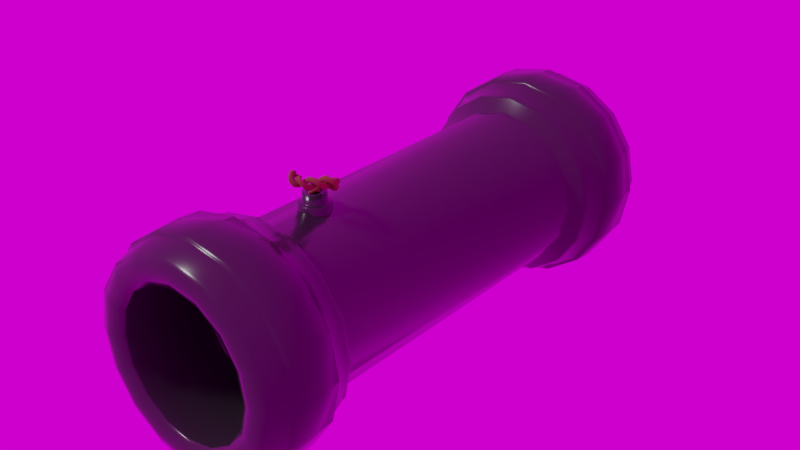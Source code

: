 # Source: Cannon.blend  (saved by Blender 2.79.0; exported with 4.5.12 LTS)
import bpy
from mathutils import Matrix  # noqa: F401  (used for matrix-valued properties, if any)

bpy.ops.wm.read_factory_settings(use_empty=True)
scene = bpy.context.scene
scene.name = 'Scene'

# ---- collections
col_collection_1 = bpy.data.collections.new('Collection 1'); scene.collection.children.link(col_collection_1)

# ---- images (referenced by path relative to the original .blend; pixels are not part of the script)
import os
ASSET_DIR = os.environ.get("B2B_ASSET_DIR", "")  # directory of the original .blend (textures are referenced by path, not embedded)
HERE = os.path.dirname(os.path.abspath(__file__))  # packed textures are extracted next to this script under _unpacked/

def load_image(name, relpath, width, height, colorspace="sRGB"):
    """Load a texture the original file referenced (path relative to the .blend, or extracted next to this script)."""
    p = next((c for c in (os.path.join(HERE, relpath), os.path.join(ASSET_DIR, relpath)) if relpath and os.path.exists(c)), "")
    if p:
        img = bpy.data.images.load(p, check_existing=True)
        img.name = name
    else:  # same state as the original file: an image datablock whose file is absent (Cycles renders it pink)
        img = bpy.data.images.new(name, width, height)
        img.source = "FILE"
        img.filepath = "//" + (relpath or name)
    img.colorspace_settings.name = colorspace
    return img
img_texturescom_pano011_exr = load_image('TexturesCom_Pano011.exr', 'TexturesCom_Pano011.exr', 1024, 1024, 'Linear Rec.709')

# ---- materials (node trees are filled in below, after node groups)
mat_wick = bpy.data.materials.new('Wick')
mat_wick.alpha_threshold = 0.0
mat_wick.roughness = 0.5
mat_cannon_metal = bpy.data.materials.new('Cannon metal')
mat_cannon_metal.alpha_threshold = 0.0
mat_cannon_metal.roughness = 0.5

# ---- material node trees
mat_wick.use_nodes = True; mat_wick.node_tree.nodes.clear()
_N = mat_wick.node_tree.nodes; _L = mat_wick.node_tree.links
n0 = _N.new('ShaderNodeOutputMaterial'); n0.name = 'Material Output'; n0.location = (300, 300)
n1 = _N.new('ShaderNodeBsdfPrincipled'); n1.name = 'Principled BSDF'; n1.location = (10, 300)
n1.width = 150
n1.subsurface_method = 'BURLEY'
n1.inputs[0].default_value = (0.2001, 0.08668, 0.02629, 1.0)
n1.inputs[2].default_value = 0.8
n1.inputs[3].default_value = 1.45
n1.inputs[9].default_value = (1.0, 1.0, 1.0)
_L.new(n1.outputs[0], n0.inputs[0])
n0.is_active_output = True
mat_cannon_metal.use_nodes = True; mat_cannon_metal.node_tree.nodes.clear()
_N = mat_cannon_metal.node_tree.nodes; _L = mat_cannon_metal.node_tree.links
n0 = _N.new('ShaderNodeOutputMaterial'); n0.name = 'Material Output'; n0.location = (300, 300)
n1 = _N.new('ShaderNodeBsdfPrincipled'); n1.name = 'Principled BSDF'; n1.location = (10, 300)
n1.width = 150
n1.subsurface_method = 'BURLEY'
n1.inputs[0].default_value = (0.0272, 0.0272, 0.0272, 1.0)
n1.inputs[2].default_value = 0.2
n1.inputs[3].default_value = 1.45
n1.inputs[9].default_value = (1.0, 1.0, 1.0)
_L.new(n1.outputs[0], n0.inputs[0])
n0.is_active_output = True

# ---- world
world_world = bpy.data.worlds.new('World'); scene.world = world_world
world_world.use_nodes = True; world_world.node_tree.nodes.clear()
_N = world_world.node_tree.nodes; _L = world_world.node_tree.links
n0 = _N.new('ShaderNodeOutputWorld'); n0.name = 'World Output'; n0.location = (300, 300)
n1 = _N.new('ShaderNodeBackground'); n1.name = 'Background'; n1.location = (10, 300)
n2 = _N.new('ShaderNodeTexEnvironment'); n2.name = 'Environment Texture'; n2.location = (-180, 300)
n2.width = 140
n2.image = img_texturescom_pano011_exr
_L.new(n1.outputs[0], n0.inputs[0])
_L.new(n2.outputs[0], n1.inputs[0])
n0.is_active_output = True
world_world.color = (0.05088, 0.05088, 0.05088)
world_world.use_sun_shadow = False
world_world.sun_shadow_jitter_overblur = 0.0
world_world.cycles.sampling_method = 'MANUAL'

# ---- lights
light_sun = bpy.data.lights.new('Sun', 'SUN')
light_sun.transmission_factor = 0.0
light_sun.angle = 0.1993
light_sun.energy = 1.0
light_sun.shadow_buffer_clip_start = 0.5
light_sun.shadow_soft_size = 0.1
light_sun.shadow_cascade_max_distance = 1000.0

# ---- meshes
me_cylinder_005 = bpy.data.meshes.new('Cylinder.005')
me_cylinder_005.from_pydata([(-0.1258, 2.099, -1.0), (0.2569, 2.023, -1.0), (0.5813, 1.806, -1.0), (0.7981, 1.482, -1.0), (0.8742, 1.099, -1.0), (0.7981, 0.7165, -1.0), (0.5813, 0.3921, -1.0), (0.2569, 0.1753, -1.0), (-0.1258, 0.09922, -1.0), (-0.5084, 0.1753, -1.0), (-0.8329, 0.3921, -1.0), (-1.05, 0.7165, -1.0), (-1.126, 1.099, -1.0), (-1.05, 1.482, -1.0), (-0.8329, 1.806, -1.0), (-0.5084, 2.023, -1.0)], [], [(0, 1, 2, 3, 4, 5, 6, 7, 8, 9, 10, 11, 12, 13, 14, 15)])
me_cylinder_005.polygons.foreach_set('use_smooth', [True] * 1)
me_cylinder_005.materials.append(mat_wick)
me_cylinder_005.use_remesh_preserve_volume = False
me_cylinder_005.use_remesh_preserve_attributes = False
me_cylinder_005.use_mirror_vertex_groups = False
me_cylinder_005.update()
me_cylinder_002 = bpy.data.meshes.new('Cylinder.002')
me_cylinder_002.from_pydata([(-0.1258, 2.099, -1.0), (0.2569, 2.023, -1.0), (0.5813, 1.806, -1.0), (0.7981, 1.482, -1.0), (0.8742, 1.099, -1.0), (0.7981, 0.7165, -1.0), (0.5813, 0.3921, -1.0), (0.2569, 0.1753, -1.0), (-0.1258, 0.09922, -1.0), (-0.5084, 0.1753, -1.0), (-0.8329, 0.3921, -1.0), (-1.05, 0.7165, -1.0), (-1.126, 1.099, -1.0), (-1.05, 1.482, -1.0), (-0.8329, 1.806, -1.0), (-0.5084, 2.023, -1.0)], [], [(0, 1, 2, 3, 4, 5, 6, 7, 8, 9, 10, 11, 12, 13, 14, 15)])
me_cylinder_002.polygons.foreach_set('use_smooth', [True] * 1)
me_cylinder_002.materials.append(mat_wick)
me_cylinder_002.use_remesh_preserve_volume = False
me_cylinder_002.use_remesh_preserve_attributes = False
me_cylinder_002.use_mirror_vertex_groups = False
me_cylinder_002.update()
me_cylinder = bpy.data.meshes.new('Cylinder')
me_cylinder.from_pydata([(1.533e-08, 0.9975, -1.368), (0.3817, 0.9216, -1.368), (0.7053, 0.7053, -1.368), (0.9216, 0.3817, -1.368), (0.9975, 1.63e-07, -1.368), (0.9216, -0.3817, -1.368), (0.7053, -0.7053, -1.368), (0.3817, -0.9216, -1.368), (-3.129e-07, -0.9975, -1.368), (-0.3817, -0.9216, -1.368), (-0.7053, -0.7053, -1.368), (-0.9216, -0.3817, -1.368), (-0.9975, 1.073e-06, -1.368), (-0.9216, 0.3817, -1.368), (-0.7053, 0.7053, -1.368), (-0.3817, 0.9216, -1.368), (-0.3827, -0.9239, -2.028), (-3.108e-07, -1.0, -2.028), (0.3827, -0.9239, -2.028), (1.5e-08, 1.0, -2.028), (0.3827, 0.9239, -2.028), (0.7071, 0.7071, -2.028), (0.9239, 0.3827, -2.028), (1.0, 1.791e-07, -2.028), (0.9239, -0.3827, -2.028), (0.7071, -0.7071, -2.028), (-0.7071, -0.7071, -2.028), (-0.9239, -0.3827, -2.028), (-1.0, 1.088e-06, -2.028), (-0.9239, 0.3827, -2.028), (-0.7071, 0.7071, -2.028), (-0.3827, 0.9239, -2.028), (0.7902, 0.7902, -1.698), (-0.4277, -1.032, -1.698), (-0.4277, 1.032, -1.698), (0.4277, 1.032, -1.698), (-3.625e-07, -1.118, -1.698), (-0.7902, 0.7902, -1.698), (1.606e-09, 1.118, -1.698), (0.4277, -1.032, -1.698), (-1.032, 0.4277, -1.698), (0.7902, -0.7902, -1.698), (-1.118, 1.142e-06, -1.698), (-0.7902, -0.7902, -1.698), (1.032, 0.4277, -1.698), (-1.032, -0.4277, -1.698), (1.118, 1.474e-07, -1.698), (1.032, -0.4277, -1.698), (0.7786, 0.7786, -1.529), (-0.4213, -1.017, -1.529), (-0.4213, 1.017, -1.529), (-0.4213, -1.017, -1.867), (0.4213, 1.017, -1.529), (-3.557e-07, -1.101, -1.529), (-0.7785, 0.7786, -1.529), (-3.557e-07, -1.101, -1.867), (0.4213, -1.017, -1.867), (3.015e-09, 1.101, -1.529), (0.4213, -1.017, -1.529), (-1.017, 0.4213, -1.529), (0.7786, -0.7786, -1.867), (1.017, -0.4213, -1.867), (1.101, 1.49e-07, -1.867), (0.7786, -0.7786, -1.529), (-1.101, 1.126e-06, -1.529), (1.017, 0.4213, -1.867), (1.017, 0.4213, -1.529), (1.101, 1.464e-07, -1.529), (1.017, -0.4213, -1.529), (-0.7786, -0.7785, -1.529), (-1.017, -0.4213, -1.529), (0.7786, 0.7786, -1.867), (-0.4213, 1.017, -1.867), (0.4213, 1.017, -1.867), (-0.7785, 0.7786, -1.867), (0.0, 1.101, -1.867), (-1.017, 0.4213, -1.867), (-0.7786, -0.7785, -1.867), (-1.017, -0.4213, -1.867), (-1.101, 1.132e-06, -1.867), (0.9303, 1.937e-07, -2.053), (0.7897, 2.384e-07, -2.053), (0.86, 2.235e-07, -2.067), (0.7296, -0.3022, -2.053), (0.8595, -0.356, -2.053), (0.7945, -0.3291, -2.067), (-0.356, -0.8595, -2.053), (-0.3022, -0.7296, -2.053), (-0.3291, -0.7945, -2.067), (-0.5584, -0.5584, -2.053), (-0.6578, -0.6578, -2.053), (-0.6081, -0.6081, -2.067), (-0.8595, 0.356, -2.053), (-0.7296, 0.3022, -2.053), (-0.7945, 0.3291, -2.067), (-0.5584, 0.5584, -2.053), (-0.6578, 0.6578, -2.053), (-0.6081, 0.6081, -2.067), (0.0, 0.9303, -2.053), (2.98e-08, 0.7897, -2.053), (1.49e-08, 0.86, -2.067), (0.3022, 0.7296, -2.053), (0.356, 0.8595, -2.053), (0.3291, 0.7945, -2.067), (0.5584, -0.5584, -2.053), (0.6578, -0.6578, -2.053), (0.6081, -0.6081, -2.067), (-0.7296, -0.3022, -2.053), (-0.8595, -0.356, -2.053), (-0.7945, -0.3291, -2.067), (-0.3022, 0.7296, -2.053), (-0.356, 0.8595, -2.053), (-0.3291, 0.7945, -2.067), (0.5584, 0.5584, -2.053), (0.6578, 0.6578, -2.053), (0.6081, 0.6081, -2.067), (0.3022, -0.7296, -2.053), (0.356, -0.8595, -2.053), (0.3291, -0.7945, -2.067), (-0.7897, 9.537e-07, -2.053), (-0.9303, 1.028e-06, -2.053), (-0.86, 9.984e-07, -2.067), (0.7296, 0.3022, -2.053), (0.8595, 0.356, -2.053), (0.7945, 0.3291, -2.067), (-2.384e-07, -0.7897, -2.053), (-2.831e-07, -0.9303, -2.053), (-2.682e-07, -0.86, -2.067), (1.967e-08, 0.8075, -1.316), (2.071e-08, 0.8053, -1.331), (0.3082, 0.744, -1.331), (0.309, 0.7461, -1.316), (0.5695, 0.5695, -1.331), (0.571, 0.571, -1.316), (0.744, 0.3082, -1.331), (0.7461, 0.309, -1.316), (0.8053, 1.851e-07, -1.331), (0.8075, 1.796e-07, -1.316), (0.744, -0.3082, -1.331), (0.7461, -0.309, -1.316), (0.5695, -0.5695, -1.331), (0.571, -0.571, -1.316), (0.3082, -0.744, -1.331), (0.309, -0.7461, -1.316), (-2.384e-07, -0.8053, -1.331), (-2.384e-07, -0.8075, -1.316), (-0.3082, -0.744, -1.331), (-0.309, -0.7461, -1.316), (-0.5695, -0.5695, -1.331), (-0.571, -0.571, -1.316), (-0.744, -0.3082, -1.331), (-0.7461, -0.309, -1.316), (-0.8053, 9.239e-07, -1.331), (-0.8075, 8.941e-07, -1.316), (-0.744, 0.3082, -1.331), (-0.7461, 0.309, -1.316), (-0.5695, 0.5695, -1.331), (-0.571, 0.571, -1.316), (-0.3082, 0.744, -1.331), (-0.309, 0.7461, -1.316), (4.145e-08, 0.72, -1.379), (2.98e-08, 0.7301, -1.365), (0.2755, 0.6652, -1.379), (0.2794, 0.6745, -1.365), (0.5091, 0.5091, -1.379), (0.5162, 0.5162, -1.365), (0.6652, 0.2755, -1.379), (0.6745, 0.2794, -1.365), (0.72, 2.505e-07, -1.379), (0.7301, 2.436e-07, -1.365), (0.6652, -0.2755, -1.379), (0.6745, -0.2794, -1.365), (0.5091, -0.5091, -1.379), (0.5162, -0.5162, -1.365), (0.2755, -0.6652, -1.379), (0.2794, -0.6745, -1.365), (-1.937e-07, -0.72, -1.379), (-1.937e-07, -0.7301, -1.365), (-0.2755, -0.6652, -1.379), (-0.2794, -0.6745, -1.365), (-0.5091, -0.5091, -1.379), (-0.5162, -0.5162, -1.365), (-0.6652, -0.2755, -1.379), (-0.6745, -0.2794, -1.365), (-0.72, 8.941e-07, -1.379), (-0.7301, 8.941e-07, -1.365), (-0.6652, 0.2755, -1.379), (-0.6745, 0.2794, -1.365), (-0.5091, 0.5091, -1.379), (-0.5162, 0.5162, -1.365), (-0.2755, 0.6652, -1.379), (-0.2794, 0.6745, -1.365), (-0.6745, -0.2794, -2.031), (-0.6652, -0.2755, -2.017), (-0.5162, -0.5162, -2.031), (-0.5091, -0.5091, -2.017), (-0.2794, -0.6745, -2.031), (-0.2755, -0.6652, -2.017), (-1.974e-07, -0.7301, -2.031), (-1.932e-07, -0.72, -2.017), (0.2794, -0.6745, -2.031), (0.2755, -0.6652, -2.017), (0.5162, -0.5162, -2.031), (0.5091, -0.5091, -2.017), (0.6745, -0.2794, -2.031), (0.6652, -0.2755, -2.017), (4.145e-08, 0.72, -2.017), (4.05e-08, 0.7301, -2.031), (0.2794, 0.6745, -2.031), (0.2755, 0.6652, -2.017), (0.5162, 0.5162, -2.031), (0.5091, 0.5091, -2.017), (0.6745, 0.2794, -2.031), (0.6652, 0.2755, -2.017), (0.7301, 2.637e-07, -2.031), (0.72, 2.666e-07, -2.017), (-0.7301, 9.239e-07, -2.031), (-0.72, 9.09e-07, -2.017), (-0.6745, 0.2794, -2.031), (-0.6652, 0.2755, -2.017), (-0.5162, 0.5162, -2.031), (-0.5091, 0.5091, -2.017), (-0.2794, 0.6745, -2.031), (-0.2755, 0.6652, -2.017), (4.464e-09, 0.9901, -1.335), (2.711e-09, 0.9772, -1.322), (0.374, 0.9028, -1.322), (0.3789, 0.9147, -1.335), (0.691, 0.691, -1.322), (0.7001, 0.7001, -1.335), (0.9028, 0.374, -1.322), (0.9147, 0.3789, -1.335), (0.9772, 1.221e-07, -1.322), (0.9901, 1.281e-07, -1.335), (0.9028, -0.374, -1.322), (0.9147, -0.3789, -1.335), (0.691, -0.691, -1.322), (0.7001, -0.7001, -1.335), (0.374, -0.9028, -1.322), (0.3789, -0.9147, -1.335), (-3.129e-07, -0.9772, -1.322), (-3.129e-07, -0.9901, -1.335), (-0.374, -0.9028, -1.322), (-0.3789, -0.9147, -1.335), (-0.691, -0.691, -1.322), (-0.7001, -0.7001, -1.335), (-0.9028, -0.374, -1.322), (-0.9147, -0.3789, -1.335), (-0.9772, 9.984e-07, -1.322), (-0.9901, 1.013e-06, -1.335), (-0.9147, 0.3789, -1.335), (-0.9028, 0.374, -1.322), (-0.691, 0.691, -1.322), (-0.7001, 0.7001, -1.335), (-0.374, 0.9028, -1.322), (-0.3789, 0.9147, -1.335), (1.401e-08, 0.8485, -1.264), (1.472e-08, 0.8385, -1.248), (0.3209, 0.7747, -1.248), (0.3247, 0.7839, -1.264), (0.5929, 0.5929, -1.248), (0.6, 0.6, -1.264), (0.7747, 0.3209, -1.248), (0.7839, 0.3247, -1.264), (0.8485, 1.533e-07, -1.264), (0.8385, 1.49e-07, -1.248), (0.7747, -0.3209, -1.248), (0.7839, -0.3247, -1.264), (0.5929, -0.5929, -1.248), (0.6, -0.6, -1.264), (0.3209, -0.7747, -1.248), (0.3247, -0.7839, -1.264), (-2.533e-07, -0.8385, -1.248), (-2.682e-07, -0.8485, -1.264), (-0.3209, -0.7747, -1.248), (-0.3247, -0.7839, -1.264), (-0.5929, -0.5929, -1.248), (-0.6, -0.6, -1.264), (-0.7747, -0.3209, -1.248), (-0.7839, -0.3247, -1.264), (-0.8385, 9.239e-07, -1.248), (-0.8485, 9.09e-07, -1.264), (-0.7747, 0.3209, -1.248), (-0.7839, 0.3247, -1.264), (-0.5929, 0.5929, -1.248), (-0.6, 0.6, -1.264), (-0.3209, 0.7747, -1.248), (-0.3247, 0.7839, -1.264), (0.7506, 0.7506, -1.507), (0.7576, 0.7576, -1.517), (-0.4062, -0.9807, -1.507), (-0.41, -0.9898, -1.517), (-0.4062, 0.9807, -1.507), (-0.41, 0.9898, -1.517), (0.4062, 0.9807, -1.507), (0.41, 0.9898, -1.517), (-3.397e-07, -1.061, -1.507), (-3.439e-07, -1.071, -1.517), (-0.7506, 0.7506, -1.507), (-0.7576, 0.7576, -1.517), (5.246e-09, 1.071, -1.517), (6.193e-09, 1.061, -1.507), (0.4062, -0.9807, -1.507), (0.41, -0.9898, -1.517), (-0.9807, 0.4062, -1.507), (-0.9898, 0.41, -1.517), (0.7506, -0.7506, -1.507), (0.7576, -0.7576, -1.517), (-1.061, 1.098e-06, -1.507), (-1.071, 1.105e-06, -1.517), (0.9807, 0.4062, -1.507), (0.9898, 0.41, -1.517), (1.061, 1.533e-07, -1.507), (1.071, 1.516e-07, -1.517), (0.9807, -0.4062, -1.507), (0.9898, -0.41, -1.517), (-0.7506, -0.7506, -1.507), (-0.7576, -0.7576, -1.517), (-0.9807, -0.4062, -1.507), (-0.9898, -0.41, -1.517), (-0.4104, -0.9908, -1.879), (-0.406, -0.9803, -1.89), (-3.443e-07, -1.072, -1.879), (-3.395e-07, -1.061, -1.89), (0.4104, -0.9908, -1.879), (0.406, -0.9803, -1.89), (0.7583, -0.7583, -1.879), (0.7503, -0.7503, -1.89), (0.9908, -0.4104, -1.879), (0.9803, -0.406, -1.89), (1.072, 1.639e-07, -1.879), (1.061, 1.639e-07, -1.89), (0.9908, 0.4104, -1.879), (0.9803, 0.406, -1.89), (0.7583, 0.7583, -1.879), (0.7503, 0.7503, -1.89), (-0.4104, 0.9908, -1.879), (-0.406, 0.9803, -1.89), (0.4104, 0.9908, -1.879), (0.406, 0.9803, -1.89), (-0.7583, 0.7583, -1.879), (-0.7503, 0.7503, -1.89), (-1.49e-08, 1.072, -1.879), (-1.49e-08, 1.061, -1.89), (-0.9908, 0.4104, -1.879), (-0.9803, 0.406, -1.89), (-0.7583, -0.7583, -1.879), (-0.7503, -0.7503, -1.89), (-0.9908, -0.4104, -1.879), (-0.9803, -0.406, -1.89), (-1.061, 1.118e-06, -1.89), (-1.072, 1.115e-06, -1.879), (-0.309, 0.7461, 1.316), (1.967e-08, 0.8075, 1.316), (-0.571, 0.571, 1.316), (-0.7461, 0.309, 1.316), (-0.8075, 8.984e-07, 1.316), (-0.7461, -0.309, 1.316), (-0.571, -0.571, 1.316), (-0.309, -0.7461, 1.316), (-2.435e-07, -0.8075, 1.316), (0.309, -0.7461, 1.316), (0.571, -0.571, 1.316), (0.7461, -0.309, 1.316), (0.8075, 1.937e-07, 1.316), (0.7461, 0.309, 1.316), (0.571, 0.571, 1.316), (0.309, 0.7461, 1.316), (1.533e-08, 0.9975, 1.368), (0.3817, 0.9216, 1.368), (0.7053, 0.7053, 1.368), (0.9216, 0.3817, 1.368), (0.9975, 1.63e-07, 1.368), (0.9216, -0.3817, 1.368), (0.7053, -0.7053, 1.368), (0.3817, -0.9216, 1.368), (-3.129e-07, -0.9975, 1.368), (-0.3817, -0.9216, 1.368), (-0.7053, -0.7053, 1.368), (-0.9216, -0.3817, 1.368), (-0.9975, 1.073e-06, 1.368), (-0.9216, 0.3817, 1.368), (-0.7053, 0.7053, 1.368), (-0.3817, 0.9216, 1.368), (-0.3827, -0.9239, 2.028), (-3.108e-07, -1.0, 2.028), (0.3827, -0.9239, 2.028), (1.5e-08, 1.0, 2.028), (0.3827, 0.9239, 2.028), (0.7071, 0.7071, 2.028), (0.9239, 0.3827, 2.028), (1.0, 1.791e-07, 2.028), (0.9239, -0.3827, 2.028), (0.7071, -0.7071, 2.028), (-0.7071, -0.7071, 2.028), (-0.9239, -0.3827, 2.028), (-1.0, 1.088e-06, 2.028), (-0.9239, 0.3827, 2.028), (-0.7071, 0.7071, 2.028), (-0.3827, 0.9239, 2.028), (0.7902, 0.7902, 1.698), (-0.4277, -1.032, 1.698), (-0.4277, 1.032, 1.698), (0.4277, 1.032, 1.698), (-3.625e-07, -1.118, 1.698), (-0.7902, 0.7902, 1.698), (1.606e-09, 1.118, 1.698), (0.4277, -1.032, 1.698), (-1.032, 0.4277, 1.698), (0.7902, -0.7902, 1.698), (-1.118, 1.142e-06, 1.698), (-0.7902, -0.7902, 1.698), (1.032, 0.4277, 1.698), (-1.032, -0.4277, 1.698), (1.118, 1.474e-07, 1.698), (1.032, -0.4277, 1.698), (1.49e-08, 0.8385, 1.248), (0.3209, 0.7747, 1.248), (0.5929, 0.5929, 1.248), (0.7747, 0.3209, 1.248), (0.8385, 1.555e-07, 1.248), (0.7747, -0.3209, 1.248), (0.5929, -0.5929, 1.248), (0.3209, -0.7747, 1.248), (-2.533e-07, -0.8385, 1.248), (-0.3209, -0.7747, 1.248), (-0.5929, -0.5929, 1.248), (-0.7747, -0.3209, 1.248), (-0.8385, 9.239e-07, 1.248), (-0.7747, 0.3209, 1.248), (-0.5929, 0.5929, 1.248), (-0.3209, 0.7747, 1.248), (0.7786, 0.7786, 1.529), (-0.4213, -1.017, 1.529), (-0.4213, 1.017, 1.529), (-0.4213, -1.017, 1.867), (0.4213, 1.017, 1.529), (-3.557e-07, -1.101, 1.529), (-0.7785, 0.7786, 1.529), (-3.557e-07, -1.101, 1.867), (0.4213, -1.017, 1.867), (3.015e-09, 1.101, 1.529), (0.4213, -1.017, 1.529), (-1.017, 0.4213, 1.529), (0.7786, -0.7786, 1.867), (1.017, -0.4213, 1.867), (1.101, 1.49e-07, 1.867), (0.7786, -0.7786, 1.529), (-1.101, 1.126e-06, 1.529), (1.017, 0.4213, 1.867), (1.017, 0.4213, 1.529), (1.101, 1.464e-07, 1.529), (1.017, -0.4213, 1.529), (-0.7786, -0.7785, 1.529), (-1.017, -0.4213, 1.529), (0.7786, 0.7786, 1.867), (-0.4213, 1.017, 1.867), (0.4213, 1.017, 1.867), (-0.7785, 0.7786, 1.867), (0.0, 1.101, 1.867), (-1.017, 0.4213, 1.867), (-0.7786, -0.7785, 1.867), (-1.017, -0.4213, 1.867), (-1.101, 1.132e-06, 1.867), (0.9303, 1.937e-07, 2.053), (0.7897, 2.384e-07, 2.053), (0.86, 2.235e-07, 2.067), (0.7296, -0.3022, 2.053), (0.8595, -0.356, 2.053), (0.7945, -0.3291, 2.067), (-0.356, -0.8595, 2.053), (-0.3022, -0.7296, 2.053), (-0.3291, -0.7945, 2.067), (-0.5584, -0.5584, 2.053), (-0.6578, -0.6578, 2.053), (-0.6081, -0.6081, 2.067), (-0.8595, 0.356, 2.053), (-0.7296, 0.3022, 2.053), (-0.7945, 0.3291, 2.067), (-0.5584, 0.5584, 2.053), (-0.6578, 0.6578, 2.053), (-0.6081, 0.6081, 2.067), (0.0, 0.9303, 2.053), (2.98e-08, 0.7897, 2.053), (1.49e-08, 0.86, 2.067), (0.3022, 0.7296, 2.053), (0.356, 0.8595, 2.053), (0.3291, 0.7945, 2.067), (0.5584, -0.5584, 2.053), (0.6578, -0.6578, 2.053), (0.6081, -0.6081, 2.067), (-0.7296, -0.3022, 2.053), (-0.8595, -0.356, 2.053), (-0.7945, -0.3291, 2.067), (-0.3022, 0.7296, 2.053), (-0.356, 0.8595, 2.053), (-0.3291, 0.7945, 2.067), (0.5584, 0.5584, 2.053), (0.6578, 0.6578, 2.053), (0.6081, 0.6081, 2.067), (0.3022, -0.7296, 2.053), (0.356, -0.8595, 2.053), (0.3291, -0.7945, 2.067), (-0.7897, 9.537e-07, 2.053), (-0.9303, 1.028e-06, 2.053), (-0.86, 9.984e-07, 2.067), (0.7296, 0.3022, 2.053), (0.8595, 0.356, 2.053), (0.7945, 0.3291, 2.067), (-2.384e-07, -0.7897, 2.053), (-2.831e-07, -0.9303, 2.053), (-2.682e-07, -0.86, 2.067), (2.071e-08, 0.8053, 1.331), (0.3082, 0.744, 1.331), (0.5695, 0.5695, 1.331), (0.744, 0.3082, 1.331), (0.8053, 1.851e-07, 1.331), (0.744, -0.3082, 1.331), (0.5695, -0.5695, 1.331), (0.3082, -0.744, 1.331), (-2.384e-07, -0.8053, 1.331), (-0.3082, -0.744, 1.331), (-0.5695, -0.5695, 1.331), (-0.744, -0.3082, 1.331), (-0.8053, 9.239e-07, 1.331), (-0.744, 0.3082, 1.331), (-0.5695, 0.5695, 1.331), (-0.3082, 0.744, 1.331), (3.915e-08, 0.7301, 1.365), (4.145e-08, 0.72, 1.379), (0.2755, 0.6652, 1.379), (0.2794, 0.6745, 1.365), (0.5091, 0.5091, 1.379), (0.5162, 0.5162, 1.365), (0.6652, 0.2755, 1.379), (0.6745, 0.2794, 1.365), (0.72, 2.505e-07, 1.379), (0.7301, 2.436e-07, 1.365), (0.6652, -0.2755, 1.379), (0.6745, -0.2794, 1.365), (0.5091, -0.5091, 1.379), (0.5162, -0.5162, 1.365), (0.2755, -0.6652, 1.379), (0.2794, -0.6745, 1.365), (-1.937e-07, -0.72, 1.379), (-1.937e-07, -0.7301, 1.365), (-0.2755, -0.6652, 1.379), (-0.2794, -0.6745, 1.365), (-0.5091, -0.5091, 1.379), (-0.5162, -0.5162, 1.365), (-0.6745, -0.2794, 1.365), (-0.6652, -0.2755, 1.379), (-0.72, 8.941e-07, 1.379), (-0.7301, 8.941e-07, 1.365), (-0.6652, 0.2755, 1.379), (-0.6745, 0.2794, 1.365), (-0.5091, 0.5091, 1.379), (-0.5162, 0.5162, 1.365), (-0.2755, 0.6652, 1.379), (-0.2794, 0.6745, 1.365), (-0.6745, -0.2794, 2.031), (-0.6652, -0.2755, 2.017), (-0.5162, -0.5162, 2.031), (-0.5091, -0.5091, 2.017), (-0.2794, -0.6745, 2.031), (-0.2755, -0.6652, 2.017), (-1.974e-07, -0.7301, 2.031), (-1.932e-07, -0.72, 2.017), (0.2794, -0.6745, 2.031), (0.2755, -0.6652, 2.017), (0.5162, -0.5162, 2.031), (0.5091, -0.5091, 2.017), (0.6745, -0.2794, 2.031), (0.6652, -0.2755, 2.017), (4.145e-08, 0.72, 2.017), (4.05e-08, 0.7301, 2.031), (0.2794, 0.6745, 2.031), (0.2755, 0.6652, 2.017), (0.5162, 0.5162, 2.031), (0.5091, 0.5091, 2.017), (0.6745, 0.2794, 2.031), (0.6652, 0.2755, 2.017), (0.7301, 2.637e-07, 2.031), (0.72, 2.666e-07, 2.017), (-0.7301, 9.239e-07, 2.031), (-0.72, 9.09e-07, 2.017), (-0.6745, 0.2794, 2.031), (-0.6652, 0.2755, 2.017), (-0.5162, 0.5162, 2.031), (-0.5091, 0.5091, 2.017), (-0.2794, 0.6745, 2.031), (-0.2755, 0.6652, 2.017), (4.464e-09, 0.9901, 1.335), (2.711e-09, 0.9772, 1.322), (0.374, 0.9028, 1.322), (0.3789, 0.9147, 1.335), (0.691, 0.691, 1.322), (0.7001, 0.7001, 1.335), (0.9028, 0.374, 1.322), (0.9147, 0.3789, 1.335), (0.9772, 1.221e-07, 1.322), (0.9901, 1.281e-07, 1.335), (0.9028, -0.374, 1.322), (0.9147, -0.3789, 1.335), (0.691, -0.691, 1.322), (0.7001, -0.7001, 1.335), (0.374, -0.9028, 1.322), (0.3789, -0.9147, 1.335), (-3.129e-07, -0.9772, 1.322), (-3.129e-07, -0.9901, 1.335), (-0.374, -0.9028, 1.322), (-0.3789, -0.9147, 1.335), (-0.691, -0.691, 1.322), (-0.7001, -0.7001, 1.335), (-0.9028, -0.374, 1.322), (-0.9147, -0.3789, 1.335), (-0.9772, 9.984e-07, 1.322), (-0.9901, 1.013e-06, 1.335), (-0.9147, 0.3789, 1.335), (-0.9028, 0.374, 1.322), (-0.691, 0.691, 1.322), (-0.7001, 0.7001, 1.335), (-0.374, 0.9028, 1.322), (-0.3789, 0.9147, 1.335), (1.401e-08, 0.8485, 1.264), (0.3247, 0.7839, 1.264), (0.6, 0.6, 1.264), (0.7839, 0.3247, 1.264), (0.8485, 1.533e-07, 1.264), (0.7839, -0.3247, 1.264), (0.6, -0.6, 1.264), (0.3247, -0.7839, 1.264), (-2.682e-07, -0.8485, 1.264), (-0.3247, -0.7839, 1.264), (-0.6, -0.6, 1.264), (-0.7839, -0.3247, 1.264), (-0.8485, 9.09e-07, 1.264), (-0.7839, 0.3247, 1.264), (-0.6, 0.6, 1.264), (-0.3247, 0.7839, 1.264), (0.7506, 0.7506, 1.507), (0.7576, 0.7576, 1.517), (-0.4062, -0.9807, 1.507), (-0.41, -0.9898, 1.517), (-0.4062, 0.9807, 1.507), (-0.41, 0.9898, 1.517), (0.4062, 0.9807, 1.507), (0.41, 0.9898, 1.517), (-3.397e-07, -1.061, 1.507), (-3.439e-07, -1.071, 1.517), (-0.7506, 0.7506, 1.507), (-0.7576, 0.7576, 1.517), (5.246e-09, 1.071, 1.517), (6.193e-09, 1.061, 1.507), (0.4062, -0.9807, 1.507), (0.41, -0.9898, 1.517), (-0.9807, 0.4062, 1.507), (-0.9898, 0.41, 1.517), (0.7506, -0.7506, 1.507), (0.7576, -0.7576, 1.517), (-1.061, 1.098e-06, 1.507), (-1.071, 1.105e-06, 1.517), (0.9807, 0.4062, 1.507), (0.9898, 0.41, 1.517), (1.061, 1.533e-07, 1.507), (1.071, 1.516e-07, 1.517), (0.9807, -0.4062, 1.507), (0.9898, -0.41, 1.517), (-0.7506, -0.7506, 1.507), (-0.7576, -0.7576, 1.517), (-0.9807, -0.4062, 1.507), (-0.9898, -0.41, 1.517), (-0.4104, -0.9908, 1.879), (-0.406, -0.9803, 1.89), (-3.443e-07, -1.072, 1.879), (-3.395e-07, -1.061, 1.89), (0.4104, -0.9908, 1.879), (0.406, -0.9803, 1.89), (0.7583, -0.7583, 1.879), (0.7503, -0.7503, 1.89), (0.9908, -0.4104, 1.879), (0.9803, -0.406, 1.89), (1.072, 1.639e-07, 1.879), (1.061, 1.639e-07, 1.89), (0.9908, 0.4104, 1.879), (0.9803, 0.406, 1.89), (0.7583, 0.7583, 1.879), (0.7503, 0.7503, 1.89), (-0.4104, 0.9908, 1.879), (-0.406, 0.9803, 1.89), (0.4104, 0.9908, 1.879), (0.406, 0.9803, 1.89), (-0.7583, 0.7583, 1.879), (-0.7503, 0.7503, 1.89), (-1.49e-08, 1.072, 1.879), (-1.49e-08, 1.061, 1.89), (-0.9908, 0.4104, 1.879), (-0.9803, 0.406, 1.89), (-0.7583, -0.7583, 1.879), (-0.7503, -0.7503, 1.89), (-0.9908, -0.4104, 1.879), (-0.9803, -0.406, 1.89), (-1.061, 1.118e-06, 1.89), (-1.072, 1.115e-06, 1.879), (4.688e-08, 0.7164, 0.7332), (0.05938, 0.7164, 0.742), (0.1097, 0.7164, 0.7669), (0.1434, 0.7164, 0.8042), (0.1552, 0.7164, 0.8483), (0.1434, 0.7164, 0.8923), (0.1097, 0.7164, 0.9297), (0.05938, 0.7164, 0.9546), (7.031e-08, 0.7164, 0.9634), (-0.05938, 0.7164, 0.9546), (-0.1097, 0.7164, 0.9297), (-0.1434, 0.7164, 0.8923), (-0.1552, 0.7164, 0.8483), (-0.1434, 0.7164, 0.8042), (-0.1097, 0.7164, 0.7669), (-0.05938, 0.7164, 0.742), (4.784e-08, 0.9872, 0.7654), (0.04274, 0.9872, 0.7718), (0.07898, 0.9872, 0.7897), (0.1032, 0.9872, 0.8166), (0.1117, 0.9872, 0.8483), (0.1032, 0.9872, 0.88), (0.07898, 0.9872, 0.9069), (0.04274, 0.9872, 0.9248), (6.47e-08, 0.9872, 0.9311), (-0.04274, 0.9872, 0.9248), (-0.07898, 0.9872, 0.9069), (-0.1032, 0.9872, 0.88), (-0.1117, 0.9872, 0.8483), (-0.1032, 0.9872, 0.8166), (-0.07898, 0.9872, 0.7897), (-0.04274, 0.9872, 0.7718), (4.759e-08, 0.8905, 0.7571), (4.784e-08, 0.8991, 0.7654), (0.04274, 0.8991, 0.7718), (0.04704, 0.8905, 0.7641), (0.07898, 0.8991, 0.7897), (0.08691, 0.8905, 0.7838), (0.1032, 0.8991, 0.8166), (0.1136, 0.8905, 0.8134), (0.1117, 0.8991, 0.8483), (0.1229, 0.8905, 0.8483), (0.1032, 0.8991, 0.88), (0.1136, 0.8905, 0.8832), (0.07898, 0.8991, 0.9069), (0.08691, 0.8905, 0.9127), (0.04274, 0.8991, 0.9248), (0.04704, 0.8905, 0.9325), (6.47e-08, 0.8991, 0.9311), (6.615e-08, 0.8905, 0.9394), (-0.04274, 0.8991, 0.9248), (-0.04704, 0.8905, 0.9325), (-0.07898, 0.8991, 0.9069), (-0.08691, 0.8905, 0.9127), (-0.1032, 0.8991, 0.88), (-0.1136, 0.8905, 0.8832), (-0.1117, 0.8991, 0.8483), (-0.1229, 0.8905, 0.8483), (-0.1032, 0.8991, 0.8166), (-0.1136, 0.8905, 0.8134), (-0.07898, 0.8991, 0.7897), (-0.08691, 0.8905, 0.7838), (-0.04274, 0.8991, 0.7718), (-0.04704, 0.8905, 0.7641), (4.688e-08, 0.8847, 0.7332), (4.705e-08, 0.8905, 0.7389), (0.05645, 0.8905, 0.7472), (0.05938, 0.8847, 0.742), (0.1043, 0.8905, 0.7709), (0.1097, 0.8847, 0.7669), (0.1363, 0.8905, 0.8064), (0.1434, 0.8847, 0.8042), (0.1475, 0.8905, 0.8483), (0.1552, 0.8847, 0.8483), (0.1363, 0.8905, 0.8902), (0.1434, 0.8847, 0.8923), (0.1043, 0.8905, 0.9256), (0.1097, 0.8847, 0.9297), (0.05645, 0.8905, 0.9494), (0.05938, 0.8847, 0.9546), (6.933e-08, 0.8905, 0.9577), (7.031e-08, 0.8847, 0.9634), (-0.05645, 0.8905, 0.9494), (-0.05938, 0.8847, 0.9546), (-0.1043, 0.8905, 0.9256), (-0.1097, 0.8847, 0.9297), (-0.1363, 0.8905, 0.8902), (-0.1434, 0.8847, 0.8923), (-0.1475, 0.8905, 0.8483), (-0.1552, 0.8847, 0.8483), (-0.1363, 0.8905, 0.8064), (-0.1434, 0.8847, 0.8042), (-0.1043, 0.8905, 0.7709), (-0.1097, 0.8847, 0.7669), (-0.05645, 0.8905, 0.7472), (-0.05938, 0.8847, 0.742), (4.984e-08, 0.9872, 0.797), (4.992e-08, 0.9859, 0.7983), (0.0258, 0.9859, 0.8021), (0.02646, 0.9872, 0.8009), (0.04767, 0.9859, 0.8129), (0.04888, 0.9872, 0.812), (0.06229, 0.9859, 0.8291), (0.06387, 0.9872, 0.8287), (0.06742, 0.9859, 0.8483), (0.06913, 0.9872, 0.8483), (0.06229, 0.9859, 0.8674), (0.06387, 0.9872, 0.8679), (0.04767, 0.9859, 0.8836), (0.04888, 0.9872, 0.8845), (0.0258, 0.9859, 0.8945), (0.02646, 0.9872, 0.8957), (6.01e-08, 0.9859, 0.8983), (6.028e-08, 0.9872, 0.8996), (-0.0258, 0.9859, 0.8945), (-0.02646, 0.9872, 0.8957), (-0.04767, 0.9859, 0.8836), (-0.04888, 0.9872, 0.8845), (-0.06229, 0.9859, 0.8674), (-0.06387, 0.9872, 0.8679), (-0.06742, 0.9859, 0.8483), (-0.06913, 0.9872, 0.8483), (-0.06229, 0.9859, 0.8291), (-0.06387, 0.9872, 0.8287), (-0.04767, 0.9859, 0.8129), (-0.04888, 0.9872, 0.812), (-0.0258, 0.9859, 0.8021), (-0.02646, 0.9872, 0.8009), (4.992e-08, 0.9743, 0.7983), (4.718e-08, 0.973, 0.7996), (0.02541, 0.973, 0.8033), (0.0258, 0.9743, 0.8021), (0.04687, 0.973, 0.814), (0.04767, 0.9743, 0.8129), (0.06111, 0.973, 0.8298), (0.06229, 0.9743, 0.8291), (0.06607, 0.973, 0.8483), (0.06742, 0.9743, 0.8483), (0.06111, 0.973, 0.8668), (0.06229, 0.9743, 0.8674), (0.04687, 0.973, 0.8826), (0.04767, 0.9743, 0.8836), (0.02541, 0.973, 0.8932), (0.0258, 0.9743, 0.8945), (6.007e-08, 0.973, 0.897), (6.01e-08, 0.9743, 0.8983), (-0.02541, 0.973, 0.8932), (-0.0258, 0.9743, 0.8945), (-0.04687, 0.973, 0.8826), (-0.04767, 0.9743, 0.8836), (-0.06111, 0.973, 0.8668), (-0.06229, 0.9743, 0.8674), (-0.06607, 0.973, 0.8483), (-0.06742, 0.9743, 0.8483), (-0.06111, 0.973, 0.8298), (-0.06229, 0.9743, 0.8291), (-0.04687, 0.973, 0.814), (-0.04767, 0.9743, 0.8129), (-0.02541, 0.973, 0.8033), (-0.0258, 0.9743, 0.8021)], [], [(249, 250, 13, 12), (235, 237, 6, 5), (233, 235, 5, 4), (247, 249, 12, 11), (231, 233, 4, 3), (245, 247, 11, 10), (286, 431, 416, 257), (229, 231, 3, 2), (243, 245, 10, 9), (227, 229, 2, 1), (241, 243, 9, 8), (253, 255, 15, 14), (255, 224, 0, 15), (239, 241, 8, 7), (250, 253, 14, 13), (237, 239, 7, 6), (280, 428, 429, 282), (141, 362, 363, 139), (139, 363, 364, 137), (266, 421, 422, 268), (137, 364, 365, 135), (265, 420, 421, 266), (278, 427, 428, 280), (135, 365, 366, 133), (133, 366, 367, 131), (159, 352, 354, 157), (262, 419, 420, 265), (276, 426, 427, 278), (128, 353, 352, 159), (157, 354, 355, 155), (224, 227, 1, 0), (260, 418, 419, 262), (274, 425, 426, 276), (155, 355, 356, 153), (153, 356, 357, 151), (258, 417, 418, 260), (272, 424, 425, 274), (284, 430, 431, 286), (151, 357, 358, 149), (149, 358, 359, 147), (270, 423, 424, 272), (282, 429, 430, 284), (147, 359, 360, 145), (145, 360, 361, 143), (268, 422, 423, 270), (143, 361, 362, 141), (129, 158, 191, 161), (130, 129, 161, 163), (132, 130, 163, 165), (134, 132, 165, 167), (136, 134, 167, 169), (138, 136, 169, 171), (140, 138, 171, 173), (142, 140, 173, 175), (144, 142, 175, 177), (146, 144, 177, 179), (148, 146, 179, 181), (150, 148, 181, 183), (152, 150, 183, 185), (154, 152, 185, 187), (156, 154, 187, 189), (158, 156, 189, 191), (131, 367, 353, 128), (55, 51, 320, 322), (186, 184, 217, 219), (33, 43, 77, 51), (184, 182, 193, 217), (182, 180, 195, 193), (36, 33, 51, 55), (180, 178, 197, 195), (39, 36, 55, 56), (178, 176, 199, 197), (57, 52, 35, 38), (58, 53, 36, 39), (176, 174, 201, 199), (59, 54, 37, 40), (174, 172, 203, 201), (81, 83, 204, 214), (87, 89, 194, 196), (95, 110, 222, 220), (101, 113, 210, 208), (24, 25, 105, 84), (26, 27, 108, 90), (30, 31, 111, 96), (20, 21, 114, 102), (25, 18, 117, 105), (27, 28, 120, 108), (31, 19, 98, 111), (21, 22, 123, 114), (18, 17, 126, 117), (28, 29, 92, 120), (22, 23, 80, 123), (17, 16, 86, 126), (41, 39, 56, 60), (188, 186, 219, 221), (160, 190, 223, 206), (47, 41, 60, 61), (190, 188, 221, 223), (164, 162, 209, 211), (63, 58, 39, 41), (166, 164, 211, 213), (162, 160, 206, 209), (46, 47, 61, 62), (168, 166, 213, 215), (289, 311, 66, 48), (170, 168, 215, 205), (172, 170, 205, 203), (44, 46, 62, 65), (21, 20, 339, 335), (31, 30, 341, 337), (75, 73, 338, 342), (76, 74, 340, 344), (303, 297, 53, 58), (79, 76, 344, 351), (62, 61, 328, 330), (72, 75, 342, 336), (35, 32, 71, 73), (48, 66, 44, 32), (77, 78, 348, 346), (78, 79, 351, 348), (71, 65, 332, 334), (65, 62, 330, 332), (297, 291, 49, 53), (43, 45, 78, 77), (50, 57, 38, 34), (45, 42, 79, 78), (69, 70, 45, 43), (66, 67, 46, 44), (42, 40, 76, 79), (40, 37, 74, 76), (70, 64, 42, 45), (67, 68, 47, 46), (38, 35, 73, 75), (37, 34, 72, 74), (49, 69, 43, 33), (34, 38, 75, 72), (32, 44, 65, 71), (64, 59, 40, 42), (5, 6, 306, 314), (291, 317, 69, 49), (313, 315, 68, 67), (319, 309, 64, 70), (311, 313, 67, 66), (317, 319, 70, 69), (52, 48, 32, 35), (68, 63, 41, 47), (315, 307, 63, 68), (61, 60, 326, 328), (307, 303, 58, 63), (60, 56, 324, 326), (293, 300, 57, 50), (305, 299, 54, 59), (56, 55, 322, 324), (300, 295, 52, 57), (14, 15, 292, 298), (8, 9, 290, 296), (299, 293, 50, 54), (54, 50, 34, 37), (53, 49, 33, 36), (257, 416, 417, 258), (254, 252, 285, 287), (252, 251, 283, 285), (251, 248, 281, 283), (248, 246, 279, 281), (246, 244, 277, 279), (244, 242, 275, 277), (242, 240, 273, 275), (240, 238, 271, 273), (238, 236, 269, 271), (236, 234, 267, 269), (234, 232, 264, 267), (232, 230, 263, 264), (230, 228, 261, 263), (228, 226, 259, 261), (226, 225, 256, 259), (225, 254, 287, 256), (15, 0, 301, 292), (0, 1, 294, 301), (2, 3, 310, 288), (3, 4, 312, 310), (4, 5, 314, 312), (6, 7, 302, 306), (7, 8, 296, 302), (9, 10, 316, 290), (10, 11, 318, 316), (11, 12, 308, 318), (309, 305, 59, 64), (12, 13, 304, 308), (13, 14, 298, 304), (20, 19, 343, 339), (73, 71, 334, 338), (22, 21, 335, 333), (23, 22, 333, 331), (24, 23, 331, 329), (25, 24, 329, 327), (18, 25, 327, 325), (17, 18, 325, 323), (16, 17, 323, 321), (26, 16, 321, 347), (27, 26, 347, 349), (28, 27, 349, 350), (29, 28, 350, 345), (30, 29, 345, 341), (74, 72, 336, 340), (19, 31, 337, 343), (1, 2, 288, 294), (116, 125, 198, 200), (122, 81, 214, 212), (119, 93, 218, 216), (99, 101, 208, 207), (89, 107, 192, 194), (104, 116, 200, 202), (113, 122, 212, 210), (107, 119, 216, 192), (83, 104, 202, 204), (19, 20, 102, 98), (29, 30, 96, 92), (16, 26, 90, 86), (110, 99, 207, 222), (93, 95, 220, 218), (125, 87, 196, 198), (87, 125, 127, 88), (88, 127, 126, 86), (81, 122, 124, 82), (82, 124, 123, 80), (93, 119, 121, 94), (94, 121, 120, 92), (125, 116, 118, 127), (127, 118, 117, 126), (122, 113, 115, 124), (124, 115, 114, 123), (99, 110, 112, 100), (100, 112, 111, 98), (119, 107, 109, 121), (121, 109, 108, 120), (116, 104, 106, 118), (118, 106, 105, 117), (113, 101, 103, 115), (115, 103, 102, 114), (110, 95, 97, 112), (112, 97, 96, 111), (107, 89, 91, 109), (109, 91, 90, 108), (104, 83, 85, 106), (106, 85, 84, 105), (101, 99, 100, 103), (103, 100, 98, 102), (95, 93, 94, 97), (97, 94, 92, 96), (89, 87, 88, 91), (91, 88, 86, 90), (83, 81, 82, 85), (85, 82, 80, 84), (23, 24, 84, 80), (129, 130, 131, 128), (130, 132, 133, 131), (132, 134, 135, 133), (134, 136, 137, 135), (136, 138, 139, 137), (138, 140, 141, 139), (140, 142, 143, 141), (142, 144, 145, 143), (144, 146, 147, 145), (146, 148, 149, 147), (148, 150, 151, 149), (150, 152, 153, 151), (152, 154, 155, 153), (154, 156, 157, 155), (156, 158, 159, 157), (158, 129, 128, 159), (160, 162, 163, 161), (162, 164, 165, 163), (164, 166, 167, 165), (166, 168, 169, 167), (168, 170, 171, 169), (170, 172, 173, 171), (172, 174, 175, 173), (174, 176, 177, 175), (176, 178, 179, 177), (178, 180, 181, 179), (180, 182, 183, 181), (182, 184, 185, 183), (184, 186, 187, 185), (186, 188, 189, 187), (188, 190, 191, 189), (190, 160, 161, 191), (207, 208, 209, 206), (208, 210, 211, 209), (210, 212, 213, 211), (212, 214, 215, 213), (214, 204, 205, 215), (204, 202, 203, 205), (202, 200, 201, 203), (200, 198, 199, 201), (198, 196, 197, 199), (196, 194, 195, 197), (194, 192, 193, 195), (192, 216, 217, 193), (216, 218, 219, 217), (218, 220, 221, 219), (220, 222, 223, 221), (222, 207, 206, 223), (225, 226, 227, 224), (226, 228, 229, 227), (228, 230, 231, 229), (230, 232, 233, 231), (232, 234, 235, 233), (234, 236, 237, 235), (236, 238, 239, 237), (238, 240, 241, 239), (240, 242, 243, 241), (242, 244, 245, 243), (244, 246, 247, 245), (246, 248, 249, 247), (248, 251, 250, 249), (251, 252, 253, 250), (252, 254, 255, 253), (254, 225, 224, 255), (257, 258, 259, 256), (258, 260, 261, 259), (260, 262, 263, 261), (262, 265, 264, 263), (265, 266, 267, 264), (266, 268, 269, 267), (268, 270, 271, 269), (270, 272, 273, 271), (272, 274, 275, 273), (274, 276, 277, 275), (276, 278, 279, 277), (278, 280, 281, 279), (280, 282, 283, 281), (282, 284, 285, 283), (284, 286, 287, 285), (286, 257, 256, 287), (301, 294, 295, 300), (294, 288, 289, 295), (288, 310, 311, 289), (310, 312, 313, 311), (312, 314, 315, 313), (314, 306, 307, 315), (306, 302, 303, 307), (302, 296, 297, 303), (296, 290, 291, 297), (290, 316, 317, 291), (316, 318, 319, 317), (318, 308, 309, 319), (308, 304, 305, 309), (304, 298, 299, 305), (298, 292, 293, 299), (292, 301, 300, 293), (295, 289, 48, 52), (339, 343, 342, 338), (335, 339, 338, 334), (333, 335, 334, 332), (331, 333, 332, 330), (329, 331, 330, 328), (327, 329, 328, 326), (325, 327, 326, 324), (323, 325, 324, 322), (321, 323, 322, 320), (347, 321, 320, 346), (349, 347, 346, 348), (350, 349, 348, 351), (345, 350, 351, 344), (341, 345, 344, 340), (337, 341, 340, 336), (343, 337, 336, 342), (51, 77, 346, 320), (617, 380, 381, 618), (603, 373, 374, 605), (601, 372, 373, 603), (615, 379, 380, 617), (599, 371, 372, 601), (613, 378, 379, 615), (597, 370, 371, 599), (611, 377, 378, 613), (595, 369, 370, 597), (609, 376, 377, 611), (621, 382, 383, 623), (623, 383, 368, 592), (607, 375, 376, 609), (618, 381, 382, 621), (605, 374, 375, 607), (592, 368, 369, 595), (512, 528, 559, 527), (513, 531, 528, 512), (514, 533, 531, 513), (515, 535, 533, 514), (516, 537, 535, 515), (517, 539, 537, 516), (518, 541, 539, 517), (519, 543, 541, 518), (520, 545, 543, 519), (521, 547, 545, 520), (522, 549, 547, 521), (523, 550, 549, 522), (524, 553, 550, 523), (525, 555, 553, 524), (526, 557, 555, 525), (527, 559, 557, 526), (439, 674, 672, 435), (554, 587, 585, 552), (401, 435, 461, 411), (552, 585, 561, 551), (551, 561, 563, 548), (404, 439, 435, 401), (548, 563, 565, 546), (407, 440, 439, 404), (546, 565, 567, 544), (441, 406, 403, 436), (442, 407, 404, 437), (544, 567, 569, 542), (443, 408, 405, 438), (542, 569, 571, 540), (465, 582, 572, 467), (471, 564, 562, 473), (479, 588, 590, 494), (485, 576, 578, 497), (392, 468, 489, 393), (394, 474, 492, 395), (398, 480, 495, 399), (388, 486, 498, 389), (393, 489, 501, 386), (395, 492, 504, 396), (399, 495, 482, 387), (389, 498, 507, 390), (386, 501, 510, 385), (396, 504, 476, 397), (390, 507, 464, 391), (385, 510, 470, 384), (409, 444, 440, 407), (556, 589, 587, 554), (529, 574, 591, 558), (415, 445, 444, 409), (558, 591, 589, 556), (532, 579, 577, 530), (447, 409, 407, 442), (534, 581, 579, 532), (530, 577, 574, 529), (414, 446, 445, 415), (536, 583, 581, 534), (641, 432, 450, 663), (538, 573, 583, 536), (540, 571, 573, 538), (412, 449, 446, 414), (389, 687, 691, 388), (399, 689, 693, 398), (459, 694, 690, 457), (460, 696, 692, 458), (655, 442, 437, 649), (463, 703, 696, 460), (446, 682, 680, 445), (456, 688, 694, 459), (403, 457, 455, 400), (432, 400, 412, 450), (461, 698, 700, 462), (462, 700, 703, 463), (455, 686, 684, 449), (449, 684, 682, 446), (649, 437, 433, 643), (411, 461, 462, 413), (434, 402, 406, 441), (413, 462, 463, 410), (453, 411, 413, 454), (450, 412, 414, 451), (410, 463, 460, 408), (408, 460, 458, 405), (454, 413, 410, 448), (451, 414, 415, 452), (406, 459, 457, 403), (405, 458, 456, 402), (433, 401, 411, 453), (402, 456, 459, 406), (400, 455, 449, 412), (448, 410, 408, 443), (373, 666, 658, 374), (643, 433, 453, 669), (665, 451, 452, 667), (671, 454, 448, 661), (663, 450, 451, 665), (669, 453, 454, 671), (436, 403, 400, 432), (452, 415, 409, 447), (667, 452, 447, 659), (445, 680, 678, 444), (659, 447, 442, 655), (444, 678, 676, 440), (645, 434, 441, 652), (657, 443, 438, 651), (440, 676, 674, 439), (652, 441, 436, 647), (382, 650, 644, 383), (376, 648, 642, 377), (651, 438, 434, 645), (438, 405, 402, 434), (437, 404, 401, 433), (622, 639, 638, 620), (620, 638, 637, 619), (619, 637, 636, 616), (616, 636, 635, 614), (614, 635, 634, 612), (612, 634, 633, 610), (610, 633, 632, 608), (608, 632, 631, 606), (606, 631, 630, 604), (604, 630, 629, 602), (602, 629, 628, 600), (600, 628, 627, 598), (598, 627, 626, 596), (596, 626, 625, 594), (594, 625, 624, 593), (593, 624, 639, 622), (383, 644, 653, 368), (368, 653, 646, 369), (370, 640, 662, 371), (371, 662, 664, 372), (372, 664, 666, 373), (374, 658, 654, 375), (375, 654, 648, 376), (377, 642, 668, 378), (378, 668, 670, 379), (379, 670, 660, 380), (661, 448, 443, 657), (380, 660, 656, 381), (381, 656, 650, 382), (388, 691, 695, 387), (457, 690, 686, 455), (390, 685, 687, 389), (391, 683, 685, 390), (392, 681, 683, 391), (393, 679, 681, 392), (386, 677, 679, 393), (385, 675, 677, 386), (384, 673, 675, 385), (394, 699, 673, 384), (395, 701, 699, 394), (396, 702, 701, 395), (397, 697, 702, 396), (398, 693, 697, 397), (458, 692, 688, 456), (387, 695, 689, 399), (369, 646, 640, 370), (500, 568, 566, 509), (506, 580, 582, 465), (503, 584, 586, 477), (483, 575, 576, 485), (473, 562, 560, 491), (488, 570, 568, 500), (497, 578, 580, 506), (491, 560, 584, 503), (467, 572, 570, 488), (387, 482, 486, 388), (397, 476, 480, 398), (384, 470, 474, 394), (494, 590, 575, 483), (477, 586, 588, 479), (509, 566, 564, 471), (471, 472, 511, 509), (472, 470, 510, 511), (465, 466, 508, 506), (466, 464, 507, 508), (477, 478, 505, 503), (478, 476, 504, 505), (509, 511, 502, 500), (511, 510, 501, 502), (506, 508, 499, 497), (508, 507, 498, 499), (483, 484, 496, 494), (484, 482, 495, 496), (503, 505, 493, 491), (505, 504, 492, 493), (500, 502, 490, 488), (502, 501, 489, 490), (497, 499, 487, 485), (499, 498, 486, 487), (494, 496, 481, 479), (496, 495, 480, 481), (491, 493, 475, 473), (493, 492, 474, 475), (488, 490, 469, 467), (490, 489, 468, 469), (485, 487, 484, 483), (487, 486, 482, 484), (479, 481, 478, 477), (481, 480, 476, 478), (473, 475, 472, 471), (475, 474, 470, 472), (467, 469, 466, 465), (469, 468, 464, 466), (391, 464, 468, 392), (512, 353, 367, 513), (513, 367, 366, 514), (514, 366, 365, 515), (515, 365, 364, 516), (516, 364, 363, 517), (517, 363, 362, 518), (518, 362, 361, 519), (519, 361, 360, 520), (520, 360, 359, 521), (521, 359, 358, 522), (522, 358, 357, 523), (523, 357, 356, 524), (524, 356, 355, 525), (525, 355, 354, 526), (526, 354, 352, 527), (527, 352, 353, 512), (529, 528, 531, 530), (530, 531, 533, 532), (532, 533, 535, 534), (534, 535, 537, 536), (536, 537, 539, 538), (538, 539, 541, 540), (540, 541, 543, 542), (542, 543, 545, 544), (544, 545, 547, 546), (546, 547, 549, 548), (548, 549, 550, 551), (551, 550, 553, 552), (552, 553, 555, 554), (554, 555, 557, 556), (556, 557, 559, 558), (558, 559, 528, 529), (575, 574, 577, 576), (576, 577, 579, 578), (578, 579, 581, 580), (580, 581, 583, 582), (582, 583, 573, 572), (572, 573, 571, 570), (570, 571, 569, 568), (568, 569, 567, 566), (566, 567, 565, 564), (564, 565, 563, 562), (562, 563, 561, 560), (560, 561, 585, 584), (584, 585, 587, 586), (586, 587, 589, 588), (588, 589, 591, 590), (590, 591, 574, 575), (593, 592, 595, 594), (594, 595, 597, 596), (596, 597, 599, 598), (598, 599, 601, 600), (600, 601, 603, 602), (602, 603, 605, 604), (604, 605, 607, 606), (606, 607, 609, 608), (608, 609, 611, 610), (610, 611, 613, 612), (612, 613, 615, 614), (614, 615, 617, 616), (616, 617, 618, 619), (619, 618, 621, 620), (620, 621, 623, 622), (622, 623, 592, 593), (416, 624, 625, 417), (417, 625, 626, 418), (418, 626, 627, 419), (419, 627, 628, 420), (420, 628, 629, 421), (421, 629, 630, 422), (422, 630, 631, 423), (423, 631, 632, 424), (424, 632, 633, 425), (425, 633, 634, 426), (426, 634, 635, 427), (427, 635, 636, 428), (428, 636, 637, 429), (429, 637, 638, 430), (430, 638, 639, 431), (431, 639, 624, 416), (653, 652, 647, 646), (646, 647, 641, 640), (640, 641, 663, 662), (662, 663, 665, 664), (664, 665, 667, 666), (666, 667, 659, 658), (658, 659, 655, 654), (654, 655, 649, 648), (648, 649, 643, 642), (642, 643, 669, 668), (668, 669, 671, 670), (670, 671, 661, 660), (660, 661, 657, 656), (656, 657, 651, 650), (650, 651, 645, 644), (644, 645, 652, 653), (647, 436, 432, 641), (691, 690, 694, 695), (687, 686, 690, 691), (685, 684, 686, 687), (683, 682, 684, 685), (681, 680, 682, 683), (679, 678, 680, 681), (677, 676, 678, 679), (675, 674, 676, 677), (673, 672, 674, 675), (699, 698, 672, 673), (701, 700, 698, 699), (702, 703, 700, 701), (697, 696, 703, 702), (693, 692, 696, 697), (689, 688, 692, 693), (695, 694, 688, 689), (435, 672, 698, 461), (719, 799, 768, 704), (772, 770, 739, 741), (774, 772, 741, 743), (776, 774, 743, 745), (778, 776, 745, 747), (780, 778, 747, 749), (782, 780, 749, 751), (784, 782, 751, 753), (786, 784, 753, 755), (788, 786, 755, 757), (790, 788, 757, 759), (792, 790, 759, 761), (794, 792, 761, 763), (796, 794, 763, 765), (798, 796, 765, 767), (769, 798, 767, 736), (756, 754, 729, 730), (705, 771, 773, 706), (766, 764, 734, 735), (742, 740, 722, 723), (752, 750, 727, 728), (762, 760, 732, 733), (748, 746, 725, 726), (758, 756, 730, 731), (744, 742, 723, 724), (754, 752, 728, 729), (764, 762, 733, 734), (737, 766, 735, 720), (750, 748, 726, 727), (760, 758, 731, 732), (740, 738, 721, 722), (746, 744, 724, 725), (824, 822, 855, 857), (713, 787, 789, 714), (706, 773, 775, 707), (714, 789, 791, 715), (707, 775, 777, 708), (715, 791, 793, 716), (708, 777, 779, 709), (716, 793, 795, 717), (709, 779, 781, 710), (717, 795, 797, 718), (710, 781, 783, 711), (718, 797, 799, 719), (711, 783, 785, 712), (712, 785, 787, 713), (704, 768, 771, 705), (739, 736, 737, 738), (741, 739, 738, 740), (743, 741, 740, 742), (745, 743, 742, 744), (747, 745, 744, 746), (749, 747, 746, 748), (751, 749, 748, 750), (753, 751, 750, 752), (755, 753, 752, 754), (757, 755, 754, 756), (759, 757, 756, 758), (761, 759, 758, 760), (763, 761, 760, 762), (765, 763, 762, 764), (767, 765, 764, 766), (736, 767, 766, 737), (738, 737, 720, 721), (771, 768, 769, 770), (773, 771, 770, 772), (775, 773, 772, 774), (777, 775, 774, 776), (779, 777, 776, 778), (781, 779, 778, 780), (783, 781, 780, 782), (785, 783, 782, 784), (787, 785, 784, 786), (789, 787, 786, 788), (791, 789, 788, 790), (793, 791, 790, 792), (795, 793, 792, 794), (797, 795, 794, 796), (799, 797, 796, 798), (768, 799, 798, 769), (770, 769, 736, 739), (830, 828, 861, 863), (810, 808, 841, 843), (826, 824, 857, 859), (812, 810, 843, 845), (734, 733, 827, 829), (814, 812, 845, 847), (828, 826, 859, 861), (816, 814, 847, 849), (834, 833, 862, 860, 858, 856, 854, 852, 850, 848, 846, 844, 842, 840, 838, 836), (818, 816, 849, 851), (801, 830, 863, 832), (804, 802, 835, 837), (820, 818, 851, 853), (806, 804, 837, 839), (822, 820, 853, 855), (808, 806, 839, 841), (727, 726, 813, 815), (735, 734, 829, 831), (728, 727, 815, 817), (721, 720, 800, 803), (720, 735, 831, 800), (729, 728, 817, 819), (722, 721, 803, 805), (730, 729, 819, 821), (723, 722, 805, 807), (731, 730, 821, 823), (724, 723, 807, 809), (732, 731, 823, 825), (725, 724, 809, 811), (733, 732, 825, 827), (726, 725, 811, 813), (803, 800, 801, 802), (805, 803, 802, 804), (807, 805, 804, 806), (809, 807, 806, 808), (811, 809, 808, 810), (813, 811, 810, 812), (815, 813, 812, 814), (817, 815, 814, 816), (819, 817, 816, 818), (821, 819, 818, 820), (823, 821, 820, 822), (825, 823, 822, 824), (827, 825, 824, 826), (829, 827, 826, 828), (831, 829, 828, 830), (800, 831, 830, 801), (835, 832, 833, 834), (837, 835, 834, 836), (839, 837, 836, 838), (841, 839, 838, 840), (843, 841, 840, 842), (845, 843, 842, 844), (847, 845, 844, 846), (849, 847, 846, 848), (851, 849, 848, 850), (853, 851, 850, 852), (855, 853, 852, 854), (857, 855, 854, 856), (859, 857, 856, 858), (861, 859, 858, 860), (863, 861, 860, 862), (832, 863, 862, 833), (802, 801, 832, 835)])
me_cylinder.polygons.foreach_set('use_smooth', [True] * 849)
me_cylinder.materials.append(mat_cannon_metal)
me_cylinder.use_remesh_preserve_volume = False
me_cylinder.use_remesh_preserve_attributes = False
me_cylinder.use_mirror_vertex_groups = False
me_cylinder.update()

# ---- curves / text
cu_beziercurve = bpy.data.curves.new('BezierCurve', 'CURVE')
cu_beziercurve.dimensions = '3D'
_sp = cu_beziercurve.splines.new('BEZIER'); _sp.bezier_points.add(2)
_sp.bezier_points.foreach_set('co', [0.301, -0.7325, -0.001159, 0.5687, 0.0, 0.7754, 1.0, 0.0, 0.0])
_sp.bezier_points.foreach_set('handle_left', [0.01984, -0.4373, -0.191, 0.3735, -0.1952, 0.7754, 0.4827, 0.0, 3.553e-15])
_sp.bezier_points.foreach_set('handle_right', [0.5822, -1.028, 0.1887, 0.7639, 0.1952, 0.7754, 1.517, 0.0, -3.553e-15])
for _p, _l, _r in zip(_sp.bezier_points, ['ALIGNED', 'ALIGNED', 'ALIGNED'], ['ALIGNED', 'ALIGNED', 'ALIGNED']): _p.handle_left_type = _l; _p.handle_right_type = _r
_sp.order_u = 0
_sp.order_v = 0
cu_beziercurve.use_path = True
cu_beziercurve.use_path_clamp = True
cu_beziercurve.bevel_resolution = 0
cu_beziercurve.fill_mode = 'HALF'

# ---- objects
ob_beziercurve = bpy.data.objects.new('BezierCurve', cu_beziercurve)
ob_cylinder_002 = bpy.data.objects.new('Cylinder.002', me_cylinder_005)
ob_cylinder_001 = bpy.data.objects.new('Cylinder.001', me_cylinder_002)
ob_cylinder = bpy.data.objects.new('Cylinder', me_cylinder)
ob_sun = bpy.data.objects.new('Sun', light_sun)

# ---- transforms, parenting, visibility, modifiers, constraints
ob_beziercurve.location = (6.931e-15, -0.8454, 0.9712)
ob_beziercurve.rotation_euler = (-0.0, 1.571, 0.0)
ob_beziercurve.scale = (0.2372, 0.2372, 0.2372)
ob_beziercurve.lineart.crease_threshold = 0.0
ob_cylinder_002.location = (0.0, -0.8408, 0.5753)
ob_cylinder_002.rotation_euler = (0.0, -0.0, 3.142)
ob_cylinder_002.scale = (0.02092, 0.02092, 0.1587)
ob_cylinder_002.lineart.crease_threshold = 0.0
_m = ob_cylinder_002.modifiers.new('Screw', 'SCREW')
_m.steps = 5
_m.iterations = 3
_m.screw_offset = 1.2
_m.use_smooth_shade = False
_m = ob_cylinder_002.modifiers.new('Curve', 'CURVE')
_m.object = ob_beziercurve
ob_cylinder_001.location = (0.0, -0.8408, 0.5753)
ob_cylinder_001.scale = (0.02092, 0.02092, 0.1587)
ob_cylinder_001.lineart.crease_threshold = 0.0
_m = ob_cylinder_001.modifiers.new('Screw', 'SCREW')
_m.steps = 5
_m.iterations = 3
_m.screw_offset = 1.2
_m.use_smooth_shade = False
_m = ob_cylinder_001.modifiers.new('Curve', 'CURVE')
_m.object = ob_beziercurve
ob_cylinder.location = (0.0, 0.0, 0.0)
ob_cylinder.rotation_euler = (1.571, -0.0, 0.0)
ob_cylinder.scale = (0.7417, 0.7417, 1.0)
ob_cylinder.lineart.crease_threshold = 0.0
ob_sun.location = (-2.747, -3.0, 3.648)
ob_sun.rotation_euler = (0.7066, -0.3809, -0.3073)
ob_sun.lineart.crease_threshold = 0.0

# ---- collection membership
col_collection_1.objects.link(ob_beziercurve)
col_collection_1.objects.link(ob_cylinder_002)
col_collection_1.objects.link(ob_cylinder_001)
col_collection_1.objects.link(ob_cylinder)
col_collection_1.objects.link(ob_sun)

# ---- scene / render settings (as saved in the file)
scene.frame_start = 1; scene.frame_end = 250; scene.frame_set(3)
scene.render.engine = 'CYCLES'
scene.render.dither_intensity = 0.0
scene.cycles.use_denoising = False
scene.cycles.samples = 576
scene.cycles.sampling_pattern = 'TABULATED_SOBOL'
scene.cycles.use_adaptive_sampling = False
scene.cycles.use_light_tree = False
scene.cycles.blur_glossy = 0.0
scene.cycles.sample_clamp_indirect = 0.0
scene.view_settings.view_transform = 'Filmic'
bpy.context.view_layer.update()

# ---- added for rendering (the .blend has no active camera): camera
cam_auto = bpy.data.cameras.new('AutoCamera')
cam_auto.lens = 50.0
cam_auto.sensor_width = 36.0
cam_auto.clip_end = 1000.0
ob_auto_camera = bpy.data.objects.new('AutoCamera', cam_auto)
scene.collection.objects.link(ob_auto_camera)
ob_auto_camera.location = (4.50497, -5.40596, 3.75808)
ob_auto_camera.rotation_euler = (1.09748, -7.21219e-08, 0.694738)
scene.camera = ob_auto_camera
bpy.context.view_layer.update()
